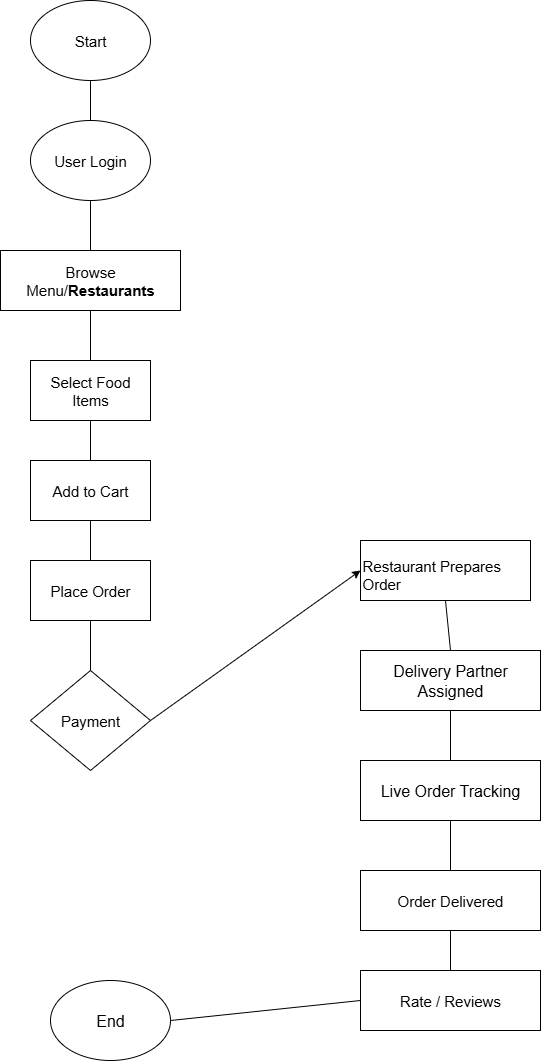

The diagram above was exported from draw.io. Its source (the exported page's mxGraphModel, read from the mxfile embedded in the PNG):
<mxGraphModel dx="872" dy="465" grid="1" gridSize="10" guides="1" tooltips="1" connect="1" arrows="1" fold="1" page="1" pageScale="1" pageWidth="850" pageHeight="1100" math="0" shadow="0">
  <root>
    <mxCell id="0" />
    <mxCell id="1" parent="0" />
    <mxCell id="NKH7hK9iIJNcxDSWeSM8-4" value="&lt;font style=&quot;font-size: 15px;&quot;&gt;Start&lt;/font&gt;" style="ellipse;whiteSpace=wrap;html=1;" vertex="1" parent="1">
      <mxGeometry x="230" y="30" width="120" height="80" as="geometry" />
    </mxCell>
    <mxCell id="NKH7hK9iIJNcxDSWeSM8-5" value="&lt;font style=&quot;font-size: 15px;&quot;&gt;User Login&lt;/font&gt;" style="ellipse;whiteSpace=wrap;html=1;" vertex="1" parent="1">
      <mxGeometry x="230" y="150" width="120" height="80" as="geometry" />
    </mxCell>
    <mxCell id="NKH7hK9iIJNcxDSWeSM8-6" value="&lt;font style=&quot;font-size: 15px;&quot;&gt;Browse Menu/&lt;strong style=&quot;&quot; data-end=&quot;383&quot; data-start=&quot;354&quot;&gt;Restaurants&lt;/strong&gt;&lt;/font&gt;" style="rounded=0;whiteSpace=wrap;html=1;" vertex="1" parent="1">
      <mxGeometry x="200" y="280" width="180" height="60" as="geometry" />
    </mxCell>
    <mxCell id="NKH7hK9iIJNcxDSWeSM8-7" value="&lt;span style=&quot;font-size: 15px;&quot;&gt;Select Food Items&lt;/span&gt;" style="rounded=0;whiteSpace=wrap;html=1;" vertex="1" parent="1">
      <mxGeometry x="230" y="390" width="120" height="60" as="geometry" />
    </mxCell>
    <mxCell id="NKH7hK9iIJNcxDSWeSM8-8" value="&lt;span style=&quot;font-size: 15px;&quot;&gt;Add to Cart&lt;/span&gt;" style="rounded=0;whiteSpace=wrap;html=1;" vertex="1" parent="1">
      <mxGeometry x="230" y="490" width="120" height="60" as="geometry" />
    </mxCell>
    <mxCell id="NKH7hK9iIJNcxDSWeSM8-9" value="&lt;font style=&quot;font-size: 15px;&quot;&gt;Payment&lt;/font&gt;" style="rhombus;whiteSpace=wrap;html=1;" vertex="1" parent="1">
      <mxGeometry x="230" y="700" width="120" height="100" as="geometry" />
    </mxCell>
    <mxCell id="NKH7hK9iIJNcxDSWeSM8-10" value="" style="rounded=0;whiteSpace=wrap;html=1;" vertex="1" parent="1">
      <mxGeometry x="560" y="570" width="170" height="60" as="geometry" />
    </mxCell>
    <mxCell id="NKH7hK9iIJNcxDSWeSM8-11" value="&lt;font style=&quot;font-size: 16px;&quot;&gt;Delivery Partner Assigned&lt;/font&gt;" style="rounded=0;whiteSpace=wrap;html=1;" vertex="1" parent="1">
      <mxGeometry x="560" y="680" width="180" height="60" as="geometry" />
    </mxCell>
    <mxCell id="NKH7hK9iIJNcxDSWeSM8-12" value="&lt;font style=&quot;font-size: 16px;&quot;&gt;Live Order Tracking&lt;/font&gt;" style="rounded=0;whiteSpace=wrap;html=1;" vertex="1" parent="1">
      <mxGeometry x="560" y="790" width="180" height="60" as="geometry" />
    </mxCell>
    <mxCell id="NKH7hK9iIJNcxDSWeSM8-13" value="&lt;font style=&quot;font-size: 15px;&quot;&gt;Order Delivered&lt;/font&gt;" style="rounded=0;whiteSpace=wrap;html=1;" vertex="1" parent="1">
      <mxGeometry x="560" y="900" width="180" height="60" as="geometry" />
    </mxCell>
    <mxCell id="NKH7hK9iIJNcxDSWeSM8-14" value="&lt;font style=&quot;font-size: 15px;&quot;&gt;Rate / Reviews&lt;/font&gt;" style="rounded=0;whiteSpace=wrap;html=1;" vertex="1" parent="1">
      <mxGeometry x="560" y="1000" width="180" height="60" as="geometry" />
    </mxCell>
    <mxCell id="NKH7hK9iIJNcxDSWeSM8-15" value="&lt;font style=&quot;font-size: 16px;&quot;&gt;End&lt;/font&gt;" style="ellipse;whiteSpace=wrap;html=1;" vertex="1" parent="1">
      <mxGeometry x="250" y="1010" width="120" height="80" as="geometry" />
    </mxCell>
    <mxCell id="NKH7hK9iIJNcxDSWeSM8-16" value="" style="endArrow=none;html=1;rounded=0;entryX=0.5;entryY=1;entryDx=0;entryDy=0;exitX=0.5;exitY=0;exitDx=0;exitDy=0;strokeColor=light-dark(#000000,#222222);" edge="1" parent="1" source="NKH7hK9iIJNcxDSWeSM8-5" target="NKH7hK9iIJNcxDSWeSM8-4">
      <mxGeometry width="50" height="50" relative="1" as="geometry">
        <mxPoint x="330" y="160" as="sourcePoint" />
        <mxPoint x="380" y="110" as="targetPoint" />
      </mxGeometry>
    </mxCell>
    <mxCell id="NKH7hK9iIJNcxDSWeSM8-17" value="" style="endArrow=none;html=1;rounded=0;exitX=0.5;exitY=0;exitDx=0;exitDy=0;entryX=0.5;entryY=1;entryDx=0;entryDy=0;strokeColor=light-dark(#000000,#000000);" edge="1" parent="1" source="NKH7hK9iIJNcxDSWeSM8-6" target="NKH7hK9iIJNcxDSWeSM8-5">
      <mxGeometry width="50" height="50" relative="1" as="geometry">
        <mxPoint x="310" y="270" as="sourcePoint" />
        <mxPoint x="360" y="220" as="targetPoint" />
      </mxGeometry>
    </mxCell>
    <mxCell id="NKH7hK9iIJNcxDSWeSM8-18" value="" style="endArrow=none;html=1;rounded=0;exitX=0.5;exitY=0;exitDx=0;exitDy=0;entryX=0.5;entryY=1;entryDx=0;entryDy=0;strokeColor=light-dark(#000000,#0E0E0E);" edge="1" parent="1" source="NKH7hK9iIJNcxDSWeSM8-7" target="NKH7hK9iIJNcxDSWeSM8-6">
      <mxGeometry width="50" height="50" relative="1" as="geometry">
        <mxPoint x="265" y="400" as="sourcePoint" />
        <mxPoint x="315" y="350" as="targetPoint" />
      </mxGeometry>
    </mxCell>
    <mxCell id="NKH7hK9iIJNcxDSWeSM8-19" value="" style="endArrow=none;html=1;rounded=0;entryX=0.5;entryY=0;entryDx=0;entryDy=0;exitX=0.5;exitY=1;exitDx=0;exitDy=0;strokeColor=light-dark(#000000,#161616);" edge="1" parent="1" source="NKH7hK9iIJNcxDSWeSM8-7" target="NKH7hK9iIJNcxDSWeSM8-8">
      <mxGeometry width="50" height="50" relative="1" as="geometry">
        <mxPoint x="560" y="660" as="sourcePoint" />
        <mxPoint x="610" y="610" as="targetPoint" />
      </mxGeometry>
    </mxCell>
    <mxCell id="NKH7hK9iIJNcxDSWeSM8-22" value="" style="endArrow=classic;html=1;rounded=0;exitX=1;exitY=0.5;exitDx=0;exitDy=0;entryX=0;entryY=0.5;entryDx=0;entryDy=0;strokeColor=light-dark(#000000,#161616);" edge="1" parent="1" source="NKH7hK9iIJNcxDSWeSM8-9" target="NKH7hK9iIJNcxDSWeSM8-10">
      <mxGeometry width="50" height="50" relative="1" as="geometry">
        <mxPoint x="400" y="650" as="sourcePoint" />
        <mxPoint x="450" y="600" as="targetPoint" />
      </mxGeometry>
    </mxCell>
    <mxCell id="NKH7hK9iIJNcxDSWeSM8-24" value="" style="endArrow=none;html=1;rounded=0;exitX=0.5;exitY=0;exitDx=0;exitDy=0;entryX=0.5;entryY=1;entryDx=0;entryDy=0;strokeColor=light-dark(#000000,#010101);" edge="1" parent="1" source="NKH7hK9iIJNcxDSWeSM8-12" target="NKH7hK9iIJNcxDSWeSM8-11">
      <mxGeometry width="50" height="50" relative="1" as="geometry">
        <mxPoint x="580" y="790" as="sourcePoint" />
        <mxPoint x="630" y="740" as="targetPoint" />
      </mxGeometry>
    </mxCell>
    <mxCell id="NKH7hK9iIJNcxDSWeSM8-26" value="" style="endArrow=none;html=1;rounded=0;exitX=0.5;exitY=0;exitDx=0;exitDy=0;entryX=0.5;entryY=1;entryDx=0;entryDy=0;strokeColor=light-dark(#000000,#090909);" edge="1" parent="1" source="NKH7hK9iIJNcxDSWeSM8-13" target="NKH7hK9iIJNcxDSWeSM8-12">
      <mxGeometry width="50" height="50" relative="1" as="geometry">
        <mxPoint x="560" y="880" as="sourcePoint" />
        <mxPoint x="610" y="830" as="targetPoint" />
      </mxGeometry>
    </mxCell>
    <mxCell id="NKH7hK9iIJNcxDSWeSM8-27" value="" style="endArrow=none;html=1;rounded=0;entryX=0.5;entryY=1;entryDx=0;entryDy=0;exitX=0.5;exitY=0;exitDx=0;exitDy=0;strokeColor=light-dark(#000000,#0B0B0B);" edge="1" parent="1" source="NKH7hK9iIJNcxDSWeSM8-14" target="NKH7hK9iIJNcxDSWeSM8-13">
      <mxGeometry width="50" height="50" relative="1" as="geometry">
        <mxPoint x="580" y="1010" as="sourcePoint" />
        <mxPoint x="630" y="960" as="targetPoint" />
      </mxGeometry>
    </mxCell>
    <mxCell id="NKH7hK9iIJNcxDSWeSM8-28" value="" style="endArrow=none;html=1;rounded=0;exitX=1;exitY=0.5;exitDx=0;exitDy=0;entryX=0;entryY=0.5;entryDx=0;entryDy=0;strokeColor=light-dark(#000000,#000000);" edge="1" parent="1" source="NKH7hK9iIJNcxDSWeSM8-15" target="NKH7hK9iIJNcxDSWeSM8-14">
      <mxGeometry width="50" height="50" relative="1" as="geometry">
        <mxPoint x="430" y="1070" as="sourcePoint" />
        <mxPoint x="480" y="1020" as="targetPoint" />
      </mxGeometry>
    </mxCell>
    <mxCell id="NKH7hK9iIJNcxDSWeSM8-30" value="&lt;font style=&quot;font-size: 15px;&quot;&gt;Place Order&lt;/font&gt;" style="rounded=0;whiteSpace=wrap;html=1;" vertex="1" parent="1">
      <mxGeometry x="230" y="590" width="120" height="60" as="geometry" />
    </mxCell>
    <mxCell id="NKH7hK9iIJNcxDSWeSM8-31" value="" style="endArrow=none;html=1;rounded=0;entryX=0.5;entryY=1;entryDx=0;entryDy=0;exitX=0.5;exitY=0;exitDx=0;exitDy=0;strokeColor=light-dark(#000000,#0E0E0E);" edge="1" parent="1" source="NKH7hK9iIJNcxDSWeSM8-30" target="NKH7hK9iIJNcxDSWeSM8-8">
      <mxGeometry width="50" height="50" relative="1" as="geometry">
        <mxPoint x="250" y="600" as="sourcePoint" />
        <mxPoint x="300" y="550" as="targetPoint" />
      </mxGeometry>
    </mxCell>
    <mxCell id="NKH7hK9iIJNcxDSWeSM8-32" value="" style="endArrow=none;html=1;rounded=0;entryX=0.5;entryY=1;entryDx=0;entryDy=0;exitX=0.5;exitY=0;exitDx=0;exitDy=0;strokeColor=light-dark(#000000,#090909);" edge="1" parent="1" source="NKH7hK9iIJNcxDSWeSM8-9" target="NKH7hK9iIJNcxDSWeSM8-30">
      <mxGeometry width="50" height="50" relative="1" as="geometry">
        <mxPoint x="290" y="690" as="sourcePoint" />
        <mxPoint x="290" y="670" as="targetPoint" />
      </mxGeometry>
    </mxCell>
    <mxCell id="NKH7hK9iIJNcxDSWeSM8-33" value="&lt;font style=&quot;font-size: 15px;&quot;&gt;Restaurant Prepares&amp;nbsp;&lt;/font&gt;&lt;div&gt;&lt;font style=&quot;font-size: 15px;&quot;&gt;Order&lt;/font&gt;&lt;/div&gt;" style="text;whiteSpace=wrap;html=1;" vertex="1" parent="1">
      <mxGeometry x="560" y="580" width="180" height="40" as="geometry" />
    </mxCell>
    <mxCell id="NKH7hK9iIJNcxDSWeSM8-35" value="" style="endArrow=none;html=1;rounded=0;entryX=0.5;entryY=1;entryDx=0;entryDy=0;exitX=0.5;exitY=0;exitDx=0;exitDy=0;strokeColor=light-dark(#000000,#181818);" edge="1" parent="1" source="NKH7hK9iIJNcxDSWeSM8-11" target="NKH7hK9iIJNcxDSWeSM8-10">
      <mxGeometry width="50" height="50" relative="1" as="geometry">
        <mxPoint x="600" y="680" as="sourcePoint" />
        <mxPoint x="650" y="630" as="targetPoint" />
      </mxGeometry>
    </mxCell>
  </root>
</mxGraphModel>